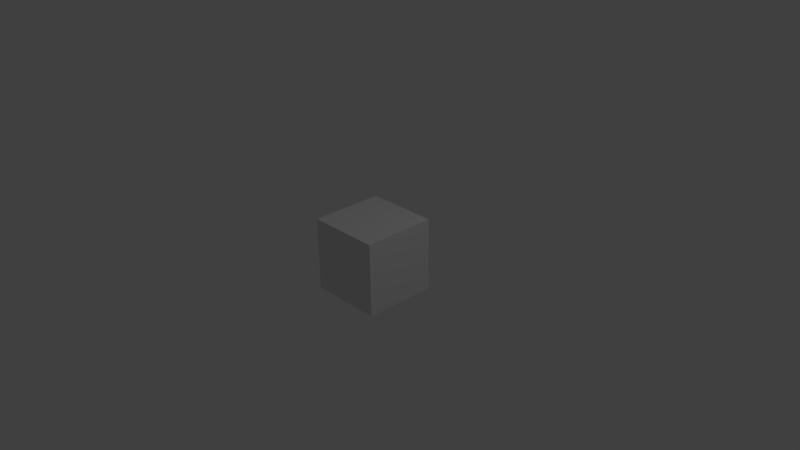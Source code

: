 # Source: RB-Edge_Cube.blend  (saved by Blender 2.76.0; exported with 4.5.12 LTS)
import bpy
from mathutils import Matrix  # noqa: F401  (used for matrix-valued properties, if any)

bpy.ops.wm.read_factory_settings(use_empty=True)
scene = bpy.context.scene
scene.name = 'Scene'

# ---- collections
col_collection_1 = bpy.data.collections.new('Collection 1'); scene.collection.children.link(col_collection_1)

# ---- materials (node trees are filled in below, after node groups)
mat_rb_edge = bpy.data.materials.new('RB_Edge')
mat_rb_edge.alpha_threshold = 0.0
mat_rb_edge.use_transparent_shadow = False
mat_rb_edge.roughness = 0.5

# ---- material node trees

# ---- world
world_world = bpy.data.worlds.new('World'); scene.world = world_world
world_world.color = (0.05088, 0.05088, 0.05088)
world_world.use_sun_shadow = False
world_world.sun_shadow_jitter_overblur = 0.0
world_world.cycles.sampling_method = 'MANUAL'
world_world.cycles.sample_map_resolution = 256

# ---- cameras
cam_camera = bpy.data.cameras.new('Camera')
cam_camera.clip_end = 100.0
cam_camera.lens = 35.0
cam_camera.sensor_width = 32.0
cam_camera.sensor_height = 18.0
cam_camera.ortho_scale = 7.314
cam_camera.dof.focus_distance = 0.0
cam_camera.dof.aperture_fstop = 128.0

# ---- lights
light_lamp = bpy.data.lights.new('Lamp', 'POINT')
light_lamp.transmission_factor = 0.0
light_lamp.cutoff_distance = 30.0
light_lamp.energy = 100.0
light_lamp.shadow_buffer_clip_start = 1.001
light_lamp.shadow_soft_size = 0.1
light_lamp.shadow_maximum_resolution = 0.006
light_lamp.use_absolute_resolution = True
light_lamp.cycles.use_multiple_importance_sampling = False

# ---- meshes
me_cube = bpy.data.meshes.new('Cube')
me_cube.from_pydata([(-1.0, -1.0, -1.0), (-1.0, -1.0, 1.0), (-1.0, 1.0, -1.0), (-1.0, 1.0, 1.0), (1.0, -1.0, -1.0), (1.0, -1.0, 1.0), (1.0, 1.0, -1.0), (1.0, 1.0, 1.0)], [], [(1, 3, 2, 0), (3, 7, 6, 2), (7, 5, 4, 6), (5, 1, 0, 4), (0, 2, 6, 4), (5, 7, 3, 1)])
_uv = me_cube.uv_layers.new(name='UVMap')
_uv.uv.foreach_set('vector', [0.3485, 0.3182, 0.3485, 0.01515, 0.6515, 0.01515, 0.6515, 0.3182, 0.01515, 0.6515, 0.01515, 0.3485, 0.3182, 0.3485, 0.3182, 0.6515, 0.01515, 0.3182, 0.01515, 0.01515, 0.3182, 0.01515, 0.3182, 0.3182, 0.3485, 0.3485, 0.6515, 0.3485, 0.6515, 0.6515, 0.3485, 0.6515, 0.9848, 0.01515, 0.9848, 0.3182, 0.6818, 0.3182, 0.6818, 0.01515, 0.01515, 0.6818, 0.3182, 0.6818, 0.3182, 0.9848, 0.01515, 0.9848])
me_cube.materials.append(mat_rb_edge)
me_cube.use_remesh_preserve_volume = False
me_cube.use_remesh_preserve_attributes = False
me_cube.use_mirror_vertex_groups = False
me_cube.update()

# ---- objects
ob_cube = bpy.data.objects.new('Cube', me_cube)
ob_lamp = bpy.data.objects.new('Lamp', light_lamp)
ob_camera = bpy.data.objects.new('Camera', cam_camera)

# ---- transforms, parenting, visibility, modifiers, constraints
ob_cube.location = (0.0, 0.0, 0.0)
ob_cube.rotation_euler = (0.0, 0.0, 1.571)
ob_cube.scale = (0.5, 0.5, 0.5)
ob_cube.lineart.crease_threshold = 0.0
ob_lamp.location = (4.076, 1.005, 5.904)
ob_lamp.rotation_euler = (0.6503, 0.05522, 1.866)
ob_lamp.lock_rotations_4d = False
ob_lamp.empty_display_type = 'ARROWS'
ob_lamp.color = (0.0, 0.0, 0.0, 0.0)
ob_lamp.lineart.crease_threshold = 0.0
ob_camera.location = (7.481, -6.508, 5.344)
ob_camera.rotation_euler = (1.109, 0.01082, 0.8149)
ob_camera.lock_rotations_4d = False
ob_camera.empty_display_type = 'ARROWS'
ob_camera.color = (0.0, 0.0, 0.0, 0.0)
ob_camera.display_type = 'WIRE'
ob_camera.lineart.crease_threshold = 0.0

# ---- collection membership
col_collection_1.objects.link(ob_cube)
col_collection_1.objects.link(ob_lamp)
col_collection_1.objects.link(ob_camera)

# ---- scene / render settings (as saved in the file)
scene.camera = ob_camera
scene.frame_start = 1; scene.frame_end = 250; scene.frame_set(1)
scene.render.engine = 'BLENDER_EEVEE_NEXT'
scene.render.resolution_percentage = 50
scene.render.dither_intensity = 0.0
scene.cycles.use_denoising = False
scene.cycles.samples = 10
scene.cycles.sampling_pattern = 'TABULATED_SOBOL'
scene.cycles.light_sampling_threshold = 0.0
scene.cycles.use_adaptive_sampling = False
scene.cycles.use_light_tree = False
scene.cycles.blur_glossy = 0.0
scene.cycles.pixel_filter_type = 'GAUSSIAN'
scene.cycles.sample_clamp_indirect = 0.0
scene.view_settings.view_transform = 'Standard'
bpy.context.view_layer.update()
